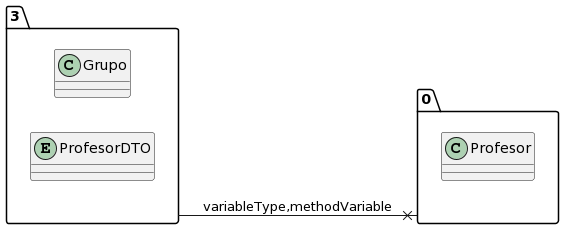

The diagram above was rendered by PlantUML. Its source (embedded in the PNG):
@startuml
allow_mixing
left to right direction
package "3"{
class Grupo
entity ProfesorDTO

}
package "0"{
class Profesor

}
"3" --x "0":variableType,methodVariable
@enduml